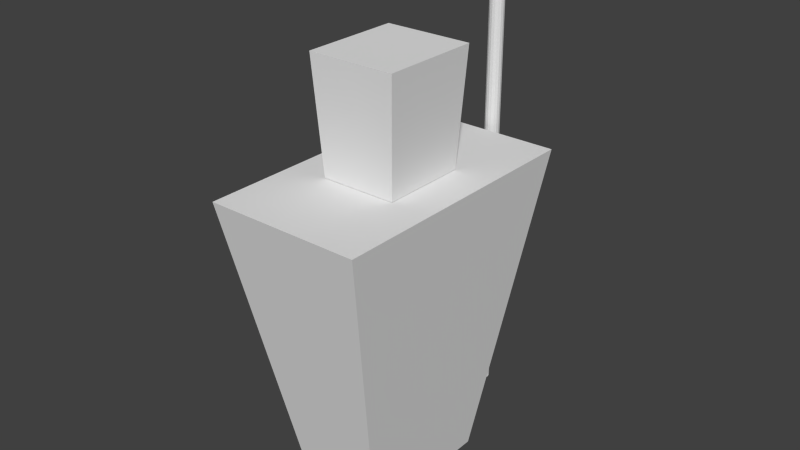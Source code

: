 # Source: Guard.blend  (saved by Blender 2.66.1; exported with 4.5.12 LTS)
import bpy
from mathutils import Matrix  # noqa: F401  (used for matrix-valued properties, if any)

bpy.ops.wm.read_factory_settings(use_empty=True)
scene = bpy.context.scene
scene.name = 'Scene'

# ---- collections
col_collection_1 = bpy.data.collections.new('Collection 1'); scene.collection.children.link(col_collection_1)

# ---- world
world_world = bpy.data.worlds.new('World'); scene.world = world_world
world_world.color = (0.05088, 0.05088, 0.05088)
world_world.use_sun_shadow = False
world_world.sun_shadow_jitter_overblur = 0.0
world_world.cycles.sampling_method = 'MANUAL'
world_world.cycles.sample_map_resolution = 256

# ---- meshes
me_pike = bpy.data.meshes.new('Pike')
me_pike.from_pydata([(3.356e-09, 0.9141, 0.1319), (3.356e-09, 0.9141, 2.772), (0.01622, 0.9109, 0.1319), (0.01622, 0.9109, 2.772), (0.02997, 0.9017, 0.1319), (0.02997, 0.9017, 2.772), (0.03916, 0.888, 0.1319), (0.03916, 0.888, 2.772), (0.04239, 0.8717, 0.1319), (0.04239, 0.8717, 2.772), (0.03916, 0.8555, 0.1319), (0.03916, 0.8555, 2.772), (0.02997, 0.8418, 0.1319), (0.02997, 0.8418, 2.772), (0.01622, 0.8326, 0.1319), (0.01622, 0.8326, 2.772), (9.756e-09, 0.8294, 0.1319), (9.756e-09, 0.8294, 2.772), (-0.01622, 0.8326, 0.1319), (-0.01622, 0.8326, 2.772), (-0.02997, 0.8418, 0.1319), (-0.02997, 0.8418, 2.772), (-0.03916, 0.8555, 0.1319), (-0.03916, 0.8555, 2.772), (-0.04239, 0.8717, 0.1319), (-0.04239, 0.8717, 2.772), (-0.03916, 0.888, 0.1319), (-0.03916, 0.888, 2.772), (-0.02997, 0.9017, 0.1319), (-0.02997, 0.9017, 2.772), (-0.01622, 0.9109, 0.1319), (-0.01622, 0.9109, 2.772), (2.497e-09, 0.9308, 2.773), (0.02294, 0.9262, 2.773), (0.04239, 0.9132, 2.773), (0.05538, 0.8938, 2.773), (0.05995, 0.8708, 2.773), (2.497e-09, 0.8708, 2.973), (0.05538, 0.8479, 2.773), (0.04239, 0.8285, 2.773), (0.02294, 0.8155, 2.773), (1.155e-08, 0.8109, 2.773), (-0.02294, 0.8155, 2.773), (-0.04239, 0.8285, 2.773), (-0.05538, 0.8479, 2.773), (-0.05995, 0.8708, 2.773), (-0.05538, 0.8938, 2.773), (-0.04239, 0.9132, 2.773), (-0.02294, 0.9262, 2.773)], [], [(0, 1, 3, 2), (2, 3, 5, 4), (4, 5, 7, 6), (6, 7, 9, 8), (8, 9, 11, 10), (10, 11, 13, 12), (12, 13, 15, 14), (14, 15, 17, 16), (16, 17, 19, 18), (18, 19, 21, 20), (20, 21, 23, 22), (22, 23, 25, 24), (24, 25, 27, 26), (26, 27, 29, 28), (3, 1, 31, 29, 27, 25, 23, 21, 19, 17, 15, 13, 11, 9, 7, 5), (30, 31, 1, 0), (28, 29, 31, 30), (0, 2, 4, 6, 8, 10, 12, 14, 16, 18, 20, 22, 24, 26, 28, 30), (47, 37, 48), (32, 37, 33), (48, 37, 32), (33, 37, 34), (46, 37, 47), (45, 37, 46), (44, 37, 45), (43, 37, 44), (42, 37, 43), (41, 37, 42), (40, 37, 41), (39, 37, 40), (38, 37, 39), (36, 37, 38), (35, 37, 36), (34, 37, 35), (32, 33, 34, 35, 36, 38, 39, 40, 41, 42, 43, 44, 45, 46, 47, 48)])
me_pike.use_remesh_preserve_volume = False
me_pike.use_remesh_preserve_attributes = False
me_pike.use_mirror_vertex_groups = False
me_pike.update()
me_guard_head = bpy.data.meshes.new('Guard head')
me_guard_head.from_pydata([(0.5941, 0.6752, -0.0005584), (0.5941, -0.6752, -0.0005584), (-0.5941, -0.6752, -0.0005584), (-0.5941, 0.6752, -0.0005584), (0.6898, 0.7839, 1.801), (0.6898, -0.7839, 1.801), (-0.6898, -0.7839, 1.801), (-0.6898, 0.7839, 1.801)], [], [(0, 1, 2, 3), (4, 7, 6, 5), (0, 4, 5, 1), (1, 5, 6, 2), (2, 6, 7, 3), (4, 0, 3, 7)])
me_guard_head.materials.append(None)
me_guard_head.use_remesh_preserve_volume = False
me_guard_head.use_remesh_preserve_attributes = False
me_guard_head.use_mirror_vertex_groups = False
me_guard_head.update()
me_guard = bpy.data.meshes.new('Guard')
me_guard.from_pydata([(0.3647, 0.4145, -0.0003548), (0.3647, -0.4145, -0.0003548), (-0.3647, -0.4145, -0.0003548), (-0.3647, 0.4145, -0.0003548), (0.6898, 0.7839, 1.801), (0.6898, -0.7839, 1.801), (-0.6898, -0.7839, 1.801), (-0.6898, 0.7839, 1.801)], [], [(0, 1, 2, 3), (4, 7, 6, 5), (0, 4, 5, 1), (1, 5, 6, 2), (2, 6, 7, 3), (4, 0, 3, 7)])
me_guard.materials.append(None)
me_guard.use_remesh_preserve_volume = False
me_guard.use_remesh_preserve_attributes = False
me_guard.use_mirror_vertex_groups = False
me_guard.update()

# ---- objects
ob_pike = bpy.data.objects.new('Pike', me_pike)
ob_guard_head = bpy.data.objects.new('Guard head', me_guard_head)
ob_guard = bpy.data.objects.new('Guard', me_guard)

# ---- transforms, parenting, visibility, modifiers, constraints
ob_pike.location = (0.0, 0.0, 0.0)
ob_pike.lineart.crease_threshold = 0.0
ob_guard_head.location = (0.0, 0.0, 1.804)
ob_guard_head.scale = (0.3666, 0.3666, 0.3666)
ob_guard_head.lock_rotations_4d = False
ob_guard_head.empty_display_type = 'ARROWS'
ob_guard_head.lineart.crease_threshold = 0.0
ob_guard.location = (0.0, 0.0, 0.0)
ob_guard.scale = (0.6466, 1.0, 1.0)
ob_guard.lock_rotations_4d = False
ob_guard.empty_display_type = 'ARROWS'
ob_guard.lineart.crease_threshold = 0.0

# ---- collection membership
col_collection_1.objects.link(ob_pike)
col_collection_1.objects.link(ob_guard_head)
col_collection_1.objects.link(ob_guard)

# ---- scene / render settings (as saved in the file)
scene.frame_start = 1; scene.frame_end = 250; scene.frame_set(1)
scene.render.engine = 'BLENDER_EEVEE_NEXT'
scene.render.image_settings.color_mode = 'RGB'
scene.render.image_settings.compression = 90
scene.render.resolution_percentage = 50
scene.render.dither_intensity = 0.0
scene.render.bake_margin = 2
scene.cycles.use_denoising = False
scene.cycles.samples = 10
scene.cycles.sampling_pattern = 'TABULATED_SOBOL'
scene.cycles.light_sampling_threshold = 0.0
scene.cycles.use_adaptive_sampling = False
scene.cycles.use_light_tree = False
scene.cycles.blur_glossy = 0.0
scene.cycles.volume_bounces = 1
scene.cycles.pixel_filter_type = 'GAUSSIAN'
scene.cycles.sample_clamp_indirect = 0.0
scene.view_settings.view_transform = 'Standard'
bpy.context.view_layer.update()

# ---- added for rendering (the .blend has no active camera and no usable light): camera, sun
cam_auto = bpy.data.cameras.new('AutoCamera')
cam_auto.lens = 50.0
cam_auto.sensor_width = 36.0
cam_auto.clip_end = 1000.0
ob_auto_camera = bpy.data.objects.new('AutoCamera', cam_auto)
scene.collection.objects.link(ob_auto_camera)
ob_auto_camera.location = (3.28128, -3.86409, 4.11142)
ob_auto_camera.rotation_euler = (1.09748, -7.21219e-08, 0.694738)
scene.camera = ob_auto_camera
light_auto_sun = bpy.data.lights.new('AutoSun', 'SUN')
light_auto_sun.energy = 3.0
light_auto_sun.angle = 0.0523599
ob_auto_sun = bpy.data.objects.new('AutoSun', light_auto_sun)
scene.collection.objects.link(ob_auto_sun)
ob_auto_sun.rotation_euler = (0.872665, 0.174533, 0.523599)
bpy.context.view_layer.update()
